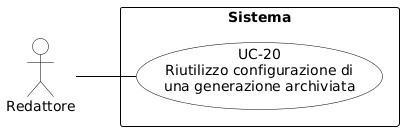

The diagram above was rendered by PlantUML. Its source (embedded in the PNG):
@startuml
skinparam shadowing false
skinparam defaultFontName Arial
left to right direction

skinparam usecase {
    BackgroundColor white
    BorderColor black
    ArrowColor black
}
skinparam actor {
    BackgroundColor white
    BorderColor black
}
skinparam rectangle {
    BorderColor black
    FontStyle bold
}

actor "Redattore" as R

rectangle "Sistema" {
    usecase "UC-20\nRiutilizzo configurazione di\nuna generazione archiviata" as UC20
}

R -- UC20
@enduml